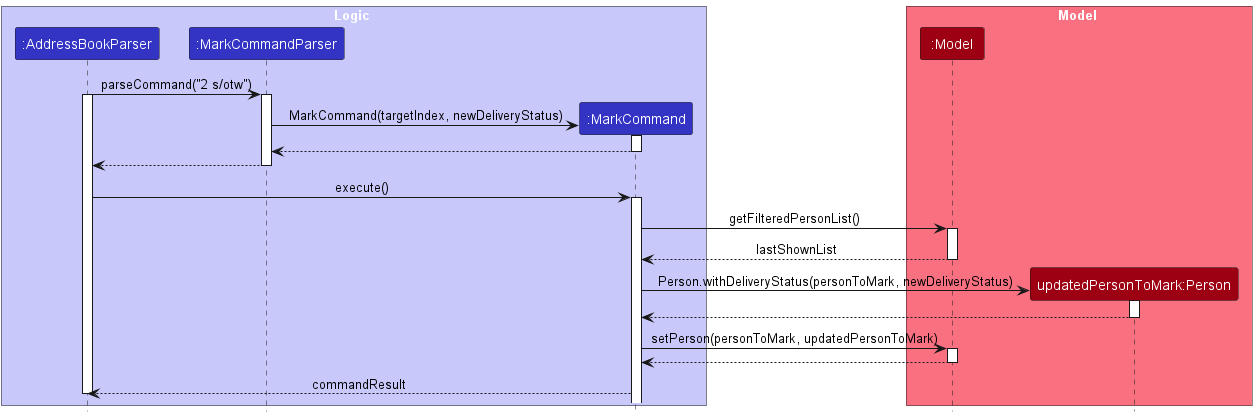

The diagram above was rendered by PlantUML. Its source (embedded in the PNG):
@startuml
'https://plantuml.com/sequence-diagram

!include style.puml

box Logic LOGIC_COLOR_T1
participant ":AddressBookParser" as AddressBookParser LOGIC_COLOR
participant ":MarkCommandParser" as MarkCommandParser LOGIC_COLOR
participant ":MarkCommand" as MarkCommand LOGIC_COLOR
end box

box Model MODEL_COLOR_T1
participant ":Model" as AddressBook MODEL_COLOR
participant "updatedPersonToMark:Person" as Person MODEL_COLOR
end box

AddressBookParser -> MarkCommandParser : parseCommand("2 s/otw")
activate AddressBookParser
activate MarkCommandParser
create MarkCommand
MarkCommandParser -> MarkCommand : MarkCommand(targetIndex, newDeliveryStatus)
activate MarkCommand
MarkCommand --> MarkCommandParser
deactivate MarkCommand
AddressBookParser <-- MarkCommandParser
deactivate MarkCommandParser

AddressBookParser -> MarkCommand : execute()
activate MarkCommand
MarkCommand -> AddressBook : getFilteredPersonList()
activate AddressBook
AddressBook --> MarkCommand : lastShownList
deactivate AddressBook
create Person
MarkCommand -> Person : Person.withDeliveryStatus(personToMark, newDeliveryStatus)
activate Person
Person --> MarkCommand
deactivate Person
MarkCommand -> AddressBook : setPerson(personToMark, updatedPersonToMark)
activate AddressBook
AddressBook --> MarkCommand
deactivate AddressBook
AddressBookParser<-- MarkCommand : commandResult
deactivate AddressBookParser

@enduml